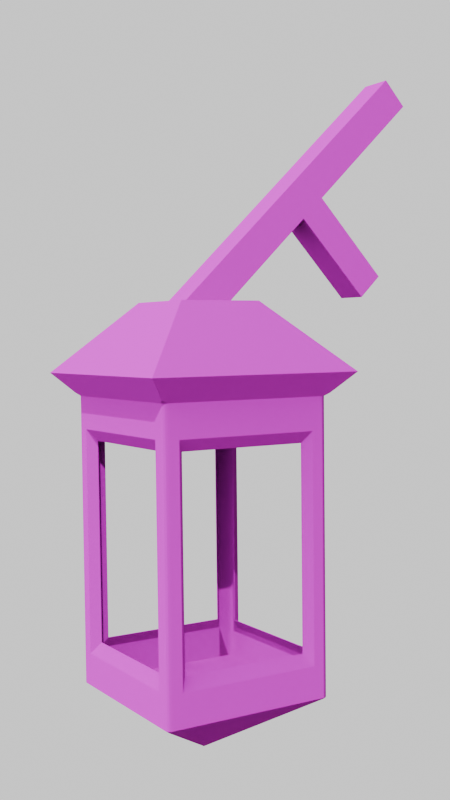 # Source: lanternv2.blend  (saved by Blender 4.1.24; exported with 4.5.12 LTS)
import bpy
from mathutils import Matrix  # noqa: F401  (used for matrix-valued properties, if any)

bpy.ops.wm.read_factory_settings(use_empty=True)
scene = bpy.context.scene
scene.name = 'Scene'

# ---- collections
col_collection = bpy.data.collections.new('Collection'); scene.collection.children.link(col_collection)

# ---- images (referenced by path relative to the original .blend; pixels are not part of the script)
import os
ASSET_DIR = os.environ.get("B2B_ASSET_DIR", "")  # directory of the original .blend (textures are referenced by path, not embedded)
HERE = os.path.dirname(os.path.abspath(__file__))  # packed textures are extracted next to this script under _unpacked/

def load_image(name, relpath, width, height, colorspace="sRGB"):
    """Load a texture the original file referenced (path relative to the .blend, or extracted next to this script)."""
    p = next((c for c in (os.path.join(HERE, relpath), os.path.join(ASSET_DIR, relpath)) if relpath and os.path.exists(c)), "")
    if p:
        img = bpy.data.images.load(p, check_existing=True)
        img.name = name
    else:  # same state as the original file: an image datablock whose file is absent (Cycles renders it pink)
        img = bpy.data.images.new(name, width, height)
        img.source = "FILE"
        img.filepath = "//" + (relpath or name)
    img.colorspace_settings.name = colorspace
    return img
img_rusty_metal_sheet_diff_2k_png = load_image('rusty_metal_sheet_diff_2k.png', 'rusty_metal_sheet_diff_2k.png', 1024, 1024, 'sRGB')
img_rusty_metal_sheet_nor_gl_2k_png_001 = load_image('rusty_metal_sheet_nor_gl_2k.png.001', 'rusty_metal_sheet_nor_gl_2k.png', 1024, 1024, 'sRGB')
img_rusty_metal_sheet_disp_2k_png_001 = load_image('rusty_metal_sheet_disp_2k.png.001', 'rusty_metal_sheet_disp_2k.png', 1024, 1024, 'sRGB')
img_rusty_metal_sheet_rough_2k_png = load_image('rusty_metal_sheet_rough_2k.png', 'rusty_metal_sheet_rough_2k.png', 1024, 1024, 'sRGB')
img_rusty_metal_sheet_arm_2k_png_001 = load_image('rusty_metal_sheet_arm_2k.png.001', 'rusty_metal_sheet_arm_2k.png', 1024, 1024, 'sRGB')

# ---- materials (node trees are filled in below, after node groups)
mat_material_002 = bpy.data.materials.new('Material.002')
mat_material_002.alpha_threshold = 0.0
mat_material_002.use_transparent_shadow = False
mat_material_002.roughness = 0.5
mat_material_002.line_color = (0.0, 0.0, 0.0, 1.0)

# ---- material node trees
mat_material_002.use_nodes = True; mat_material_002.node_tree.nodes.clear()
_N = mat_material_002.node_tree.nodes; _L = mat_material_002.node_tree.links
n0 = _N.new('ShaderNodeOutputMaterial'); n0.name = 'Material Output'; n0.location = (-1414, 898)
n1 = _N.new('ShaderNodeBsdfPrincipled'); n1.name = 'Principled BSDF'; n1.location = (-1819, 1114)
n1.inputs[2].default_value = 0.8364
n1.inputs[3].default_value = 1.0
n1.inputs[14].default_value = (0.9909, 1.0, 0.349, 1.0)
n1.inputs[20].default_value = 0.2345
n1.inputs[21].default_value = 1.0
n1.inputs[25].default_value = 0.0
n1.inputs[26].default_value = (0.4154, 0.3408, 0.1248, 1.0)
n1.inputs[27].default_value = (0.0, 0.0, 0.0, 1.0)
n1.inputs[28].default_value = 1.0
n2 = _N.new('ShaderNodeTexImage'); n2.name = 'Image Texture'; n2.location = (-2248, 1315)
n2.image = img_rusty_metal_sheet_diff_2k_png
n3 = _N.new('ShaderNodeTexImage'); n3.name = 'Image Texture.001'; n3.location = (-2155, 660)
n3.image = img_rusty_metal_sheet_nor_gl_2k_png_001
n4 = _N.new('ShaderNodeTexImage'); n4.name = 'Image Texture.002'; n4.location = (-2436, 749)
n4.image = img_rusty_metal_sheet_disp_2k_png_001
n5 = _N.new('ShaderNodeTexImage'); n5.name = 'Image Texture.003'; n5.location = (-2717, 804)
n5.image = img_rusty_metal_sheet_rough_2k_png
n6 = _N.new('ShaderNodeTexImage'); n6.name = 'Image Texture.004'; n6.location = (-2538, 1121)
n6.image = img_rusty_metal_sheet_arm_2k_png_001
_L.new(n3.outputs[0], n1.inputs[23])
_L.new(n5.outputs[0], n1.inputs[19])
_L.new(n5.outputs[0], n1.inputs[24])
_L.new(n4.outputs[0], n1.inputs[1])
_L.new(n2.outputs[1], n1.inputs[4])
_L.new(n2.outputs[0], n1.inputs[0])
_L.new(n1.outputs[0], n0.inputs[0])
_L.new(n3.outputs[0], n1.inputs[5])
n0.is_active_output = True

# ---- world
world_world = bpy.data.worlds.new('World'); scene.world = world_world
world_world.use_nodes = True; world_world.node_tree.nodes.clear()
_N = world_world.node_tree.nodes; _L = world_world.node_tree.links
n0 = _N.new('ShaderNodeOutputWorld'); n0.name = 'World Output'; n0.location = (300, 300)
n1 = _N.new('ShaderNodeBackground'); n1.name = 'Background'; n1.location = (10, 300)
n1.inputs[0].default_value = (1.0, 1.0, 1.0, 1.0)
_L.new(n1.outputs[0], n0.inputs[0])
n0.is_active_output = True
world_world.color = (0.05088, 0.05088, 0.05088)
world_world.use_sun_shadow = False
world_world.sun_shadow_jitter_overblur = 0.0

# ---- cameras
cam_camera = bpy.data.cameras.new('Camera')

# ---- lights
light_sun = bpy.data.lights.new('Sun', 'SUN')
light_sun.transmission_factor = 0.0
light_sun.energy = 1.9

# ---- meshes
me_cube = bpy.data.meshes.new('Cube')
me_cube.from_pydata([(1.247, -1.247, 1.919), (-1.247, -1.247, 1.919), (1.247, 1.247, 1.919), (-1.247, 1.247, 1.919), (0.4855, -0.4855, 2.697), (-0.4855, -0.4855, 2.697), (0.4855, 0.4855, 2.697), (-0.4855, 0.4855, 2.697), (0.8209, 1.0, -1.655), (-0.8209, 1.0, -1.655), (0.8209, -1.0, 1.655), (-0.8209, -1.0, 1.655), (-0.8209, -1.0, -1.655), (0.8209, -1.0, -1.655), (-0.8209, 1.0, 1.655), (0.8209, 1.0, 1.655), (1.024, -1.247, 1.919), (-1.024, -1.247, 1.919), (-1.024, 1.247, 1.919), (1.024, 1.247, 1.919), (0.3985, -0.4855, 2.697), (-0.3985, -0.4855, 2.697), (-0.3985, 0.4855, 2.697), (0.3985, 0.4855, 2.697), (-1.0, 0.8259, -1.655), (-1.0, -0.8259, -1.655), (1.0, 0.8259, 1.655), (1.0, -0.8259, 1.655), (-1.0, -0.8259, 1.655), (-1.0, 0.8259, 1.655), (1.0, -0.8259, -1.655), (1.0, 0.8259, -1.655), (1.247, 1.03, 1.919), (1.247, -1.03, 1.919), (-1.247, -1.03, 1.919), (-1.247, 1.03, 1.919), (0.4855, 0.401, 2.697), (0.4855, -0.401, 2.697), (-0.4855, -0.401, 2.697), (-0.4855, 0.401, 2.697), (7.451e-09, 0.0, -2.312), (-0.7365, 0.8973, 1.152), (-0.7365, 0.8973, -1.152), (0.7365, 0.8973, 1.152), (-0.8209, 1.0, 1.284), (-0.8209, 1.0, -1.284), (0.8209, 1.0, 1.284), (0.8209, 1.0, -1.284), (0.8209, -1.0, 1.284), (0.8209, -1.0, -1.284), (-0.8209, -1.0, 1.284), (-0.8209, -1.0, -1.284), (1.0, 0.8259, 1.284), (1.0, 0.8259, -1.284), (1.0, -0.8259, 1.284), (1.0, -0.8259, -1.284), (-1.0, -0.8259, 1.284), (-1.0, -0.8259, -1.284), (-1.0, 0.8259, 1.284), (-1.0, 0.8259, -1.284), (0.7365, 0.8973, -1.152), (0.7365, -0.8973, 1.152), (0.7365, -0.8973, -1.152), (-0.7365, -0.8973, 1.152), (-0.7365, -0.8973, -1.152), (0.8973, 0.741, 1.152), (0.8973, 0.741, -1.152), (0.8973, -0.741, 1.152), (0.8973, -0.741, -1.152), (-0.8973, -0.741, 1.152), (-0.8973, -0.741, -1.152), (-0.8973, 0.741, 1.152), (-0.8973, 0.741, -1.152), (1.0, 0.9485, 1.655), (0.9485, 1.0, 1.655), (1.033, 1.033, 1.691), (0.9931, 0.9743, 1.655), (0.9743, 0.9931, 1.655), (0.9485, 1.0, -1.655), (1.0, 0.9485, -1.655), (0.965, 0.965, -1.678), (0.9743, 0.9931, -1.655), (0.9931, 0.9743, -1.655), (0.9485, -1.0, 1.655), (1.0, -0.9485, 1.655), (1.033, -1.033, 1.691), (0.9743, -0.9931, 1.655), (0.9931, -0.9743, 1.655), (1.0, -0.9485, -1.655), (0.9485, -1.0, -1.655), (0.965, -0.965, -1.678), (0.9931, -0.9743, -1.655), (0.9743, -0.9931, -1.655), (-0.9485, 1.0, 1.655), (-1.0, 0.9485, 1.655), (-1.033, 1.033, 1.691), (-0.9743, 0.9931, 1.655), (-0.9931, 0.9743, 1.655), (-1.0, 0.9485, -1.655), (-0.9485, 1.0, -1.655), (-0.965, 0.965, -1.678), (-0.9931, 0.9743, -1.655), (-0.9743, 0.9931, -1.655), (-1.0, -0.9485, 1.655), (-0.9485, -1.0, 1.655), (-1.033, -1.033, 1.691), (-0.9931, -0.9743, 1.655), (-0.9743, -0.9931, 1.655), (-0.9485, -1.0, -1.655), (-1.0, -0.9485, -1.655), (-0.965, -0.965, -1.678), (-0.9743, -0.9931, -1.655), (-0.9931, -0.9743, -1.655), (1.0, 0.9485, 1.284), (0.9485, 1.0, 1.284), (0.9931, 0.9743, 1.284), (0.9743, 0.9931, 1.284), (0.9485, 1.0, -1.284), (1.0, 0.9485, -1.284), (0.9743, 0.9931, -1.284), (0.9931, 0.9743, -1.284), (-1.0, -0.9485, -1.284), (-0.9485, -1.0, -1.284), (-0.9931, -0.9743, -1.284), (-0.9743, -0.9931, -1.284), (-0.9485, -1.0, 1.284), (-1.0, -0.9485, 1.284), (-0.9743, -0.9931, 1.284), (-0.9931, -0.9743, 1.284), (0.9485, -1.0, 1.284), (1.0, -0.9485, 1.284), (0.9743, -0.9931, 1.284), (0.9931, -0.9743, 1.284), (1.0, -0.9485, -1.284), (0.9485, -1.0, -1.284), (0.9931, -0.9743, -1.284), (0.9743, -0.9931, -1.284), (-0.9485, 1.0, 1.284), (-1.0, 0.9485, 1.284), (-0.9743, 0.9931, 1.284), (-0.9931, 0.9743, 1.284), (-1.0, 0.9485, -1.284), (-0.9485, 1.0, -1.284), (-0.9931, 0.9743, -1.284), (-0.9743, 0.9931, -1.284), (-2.139, -0.1957, 4.439), (-1.87, -0.1957, 4.723), (-2.139, 0.1957, 4.439), (-1.87, 0.1957, 4.723), (0.01786, -0.1957, 2.402), (0.2866, -0.1957, 2.687), (0.01786, 0.1957, 2.402), (0.2866, 0.1957, 2.687), (-1.302, 0.1957, 3.648), (-1.565, 0.1957, 3.897), (-1.296, 0.1957, 4.181), (-1.033, 0.1957, 3.933), (-1.565, -0.1957, 3.897), (-1.302, -0.1957, 3.648), (-1.033, -0.1957, 3.933), (-1.296, -0.1957, 4.181), (-2.142, 0.1957, 2.759), (-2.405, 0.1957, 3.008), (-2.405, -0.1957, 3.008), (-2.142, -0.1957, 2.759), (-2.797, 0.1957, 5.06), (-2.797, -0.1957, 5.06), (-2.529, -0.1957, 5.345), (-2.529, 0.1957, 5.345)], [], [(126, 103, 28, 56, 57, 25, 109, 121), (129, 83, 10, 48, 49, 13, 89, 134), (38, 5, 21, 20, 4, 37, 36, 6, 23, 22, 7, 39), (34, 1, 5, 38, 39, 7, 3, 35), (28, 103, 105, 1, 34, 35, 3, 95, 94, 29), (137, 93, 14, 44, 45, 9, 99, 142), (44, 14, 15, 46), (15, 14, 93, 95, 3, 18, 19, 2, 75, 74), (16, 0, 4, 20, 21, 5, 1, 17), (18, 3, 7, 22, 23, 6, 2, 19), (48, 10, 11, 50), (24, 25, 109, 112, 111, 108, 12, 13, 89, 92, 91, 88, 30, 31, 79, 82, 81, 78, 8, 9, 99, 102, 101, 98), (25, 24, 98, 100, 40, 110, 109), (47, 46, 15, 74, 114, 117, 78, 8), (52, 26, 27, 54), (56, 28, 29, 58), (25, 57, 59, 24), (52, 54, 67, 65), (31, 53, 55, 30), (47, 45, 42, 60), (13, 49, 51, 12), (57, 56, 69, 70), (100, 99, 9, 8, 78, 80, 40), (9, 45, 47, 8), (55, 53, 66, 68), (50, 11, 104, 125, 122, 108, 12, 51), (90, 89, 13, 12, 108, 110, 40), (11, 10, 83, 85, 0, 16, 17, 1, 105, 104), (30, 55, 54, 27, 84, 130, 133, 88), (113, 73, 26, 52, 53, 31, 79, 118), (44, 46, 43, 41), (50, 51, 64, 63), (58, 59, 72, 71), (45, 44, 41, 42), (59, 57, 70, 72), (53, 52, 65, 66), (51, 49, 62, 64), (56, 58, 71, 69), (48, 50, 63, 61), (46, 47, 60, 43), (54, 55, 68, 67), (49, 48, 61, 62), (26, 73, 75, 2, 32, 33, 0, 85, 84, 27), (73, 76, 75), (76, 77, 75), (77, 74, 75), (78, 81, 80), (81, 82, 80), (82, 79, 80), (83, 86, 85), (86, 87, 85), (87, 84, 85), (88, 91, 90), (91, 92, 90), (92, 89, 90), (93, 96, 95), (96, 97, 95), (97, 94, 95), (98, 101, 100), (101, 102, 100), (102, 99, 100), (103, 106, 105), (106, 107, 105), (107, 104, 105), (108, 111, 110), (111, 112, 110), (112, 109, 110), (118, 79, 82, 120), (120, 82, 81, 119), (119, 81, 78, 117), (125, 104, 107, 127), (127, 107, 106, 128), (128, 106, 103, 126), (134, 89, 92, 136), (136, 92, 91, 135), (135, 91, 88, 133), (142, 99, 102, 144), (144, 102, 101, 143), (143, 101, 98, 141), (73, 113, 115, 76), (76, 115, 116, 77), (77, 116, 114, 74), (113, 118, 120, 115), (115, 120, 119, 116), (116, 119, 117, 114), (108, 122, 124, 111), (111, 124, 123, 112), (112, 123, 121, 109), (122, 125, 127, 124), (124, 127, 128, 123), (123, 128, 126, 121), (83, 129, 131, 86), (86, 131, 132, 87), (87, 132, 130, 84), (129, 134, 136, 131), (131, 136, 135, 132), (132, 135, 133, 130), (93, 137, 139, 96), (96, 139, 140, 97), (97, 140, 138, 94), (137, 142, 144, 139), (139, 144, 143, 140), (140, 143, 141, 138), (32, 2, 6, 36, 37, 4, 0, 33), (24, 59, 58, 29, 94, 138, 141, 98), (80, 79, 31, 30, 88, 90, 40), (146, 148, 168, 167), (153, 156, 152, 151), (151, 152, 150, 149), (157, 160, 146, 145), (153, 151, 149, 158), (155, 148, 146, 160), (152, 156, 159, 150), (156, 155, 160, 159), (147, 154, 157, 145), (158, 157, 163, 164), (149, 150, 159, 158), (158, 159, 160, 157), (147, 148, 155, 154), (154, 155, 156, 153), (162, 161, 164, 163), (154, 153, 161, 162), (157, 154, 162, 163), (153, 158, 164, 161), (166, 167, 168, 165), (147, 145, 166, 165), (148, 147, 165, 168), (145, 146, 167, 166)])
_uv = me_cube.uv_layers.new(name='UVMap')
_uv.uv.foreach_set('vector', [0.5147, 0.03847, 0.5147, 7.963e-09, 0.5271, 9.048e-09, 0.5271, 0.03847, 0.5271, 0.3043, 0.5271, 0.3428, 0.5147, 0.3428, 0.5147, 0.3043, 0.6832, 0.3813, 0.6832, 0.3428, 0.6942, 0.3428, 0.6942, 0.3813, 0.6942, 0.6472, 0.6942, 0.6856, 0.6832, 0.6856, 0.6832, 0.6472, 0.07889, 0.5401, 0.07889, 0.5313, 0.08789, 0.5313, 0.1704, 0.5313, 0.1794, 0.5313, 0.1794, 0.5401, 0.1794, 0.6231, 0.1794, 0.6319, 0.1704, 0.6319, 0.08789, 0.6319, 0.07889, 0.6319, 0.07889, 0.6231, 2.02e-08, 0.4749, 2.217e-08, 0.4524, 0.07889, 0.5313, 0.07889, 0.5401, 0.07889, 0.6231, 0.07889, 0.6319, -4.168e-10, 0.7108, 1.549e-09, 0.6883, 0.3913, 0.6175, 0.3835, 0.6269, 0.3742, 0.6308, 0.3352, 0.6302, 0.3491, 0.6135, 0.4801, 0.4548, 0.494, 0.4381, 0.5056, 0.4717, 0.5042, 0.4808, 0.4964, 0.4903, 0.03172, 0.1481, 0.03126, 0.1096, 0.04448, 0.1095, 0.04493, 0.1479, 0.04809, 0.4138, 0.04855, 0.4523, 0.03533, 0.4524, 0.03487, 0.4139, 0.04493, 0.1479, 0.04448, 0.1095, 0.2145, 0.1074, 0.2149, 0.1459, 0.2145, 0.1074, 0.04448, 0.1095, 0.03126, 0.1096, 0.02246, 0.1061, -1.023e-08, 0.08272, 0.02313, 0.08245, 0.2352, 0.07993, 0.2583, 0.07966, 0.2364, 0.1035, 0.2277, 0.1073, 0.2352, 0.4524, 0.2583, 0.4524, 0.1794, 0.5313, 0.1704, 0.5313, 0.08789, 0.5313, 0.07889, 0.5313, 2.217e-08, 0.4524, 0.02314, 0.4524, 0.02313, 0.08245, -1.023e-08, 0.08272, 0.07792, 0.001193, 0.08693, 0.001086, 0.1695, 0.0001069, 0.1785, 1.166e-08, 0.2583, 0.07966, 0.2352, 0.07993, 0.6942, 0.3813, 0.6942, 0.3428, 0.8354, 0.3428, 0.8354, 0.3813, 0.1891, 0.9179, 0.01803, 0.9179, 0.005328, 0.9179, 0.002664, 0.9171, 0.0007138, 0.9152, 5.17e-09, 0.9125, 6.168e-09, 0.8993, 1.9e-08, 0.7293, 2e-08, 0.7161, 0.0007138, 0.7134, 0.002664, 0.7115, 0.005328, 0.7108, 0.01803, 0.7108, 0.1891, 0.7108, 0.2018, 0.7108, 0.2044, 0.7115, 0.2064, 0.7134, 0.2071, 0.7161, 0.2071, 0.7293, 0.2071, 0.8993, 0.2071, 0.9125, 0.2064, 0.9152, 0.2044, 0.9171, 0.2018, 0.9179, 0.8948, 0.04116, 0.8948, 0.2062, 0.8948, 0.2184, 0.8905, 0.2202, 0.7717, 0.1275, 0.8905, 0.0274, 0.8948, 0.02891, 0.2181, 0.4118, 0.2149, 0.1459, 0.2145, 0.1074, 0.2277, 0.1073, 0.2281, 0.1458, 0.2313, 0.4116, 0.2318, 0.4501, 0.2185, 0.4502, 0.2955, 0.06574, 0.2955, 0.02727, 0.4627, 0.02727, 0.4627, 0.06574, 0.5271, 0.03847, 0.5271, 9.048e-09, 0.6942, 2.366e-08, 0.6942, 0.03847, 0.5271, 0.3428, 0.5271, 0.3043, 0.6942, 0.3043, 0.6942, 0.3428, 0.2955, 0.06574, 0.4627, 0.06574, 0.4518, 0.0794, 0.3018, 0.0794, 0.2955, 0.3701, 0.2955, 0.3316, 0.4627, 0.3316, 0.4627, 0.3701, 0.2181, 0.4118, 0.04809, 0.4138, 0.05666, 0.4, 0.2092, 0.3982, 0.6942, 0.6856, 0.6942, 0.6472, 0.8354, 0.6472, 0.8354, 0.6856, 0.5271, 0.3043, 0.5271, 0.03847, 0.5379, 0.05213, 0.5379, 0.2907, 0.8905, 0.2202, 0.89, 0.2229, 0.8782, 0.2214, 0.7261, 0.2013, 0.7143, 0.1998, 0.7117, 0.1966, 0.7717, 0.1275, 0.04855, 0.4523, 0.04809, 0.4138, 0.2181, 0.4118, 0.2185, 0.4502, 0.4627, 0.3316, 0.2955, 0.3316, 0.3018, 0.318, 0.4518, 0.318, 0.8354, 0.3813, 0.8354, 0.3428, 0.8464, 0.3428, 0.8464, 0.3813, 0.8464, 0.6472, 0.8464, 0.6856, 0.8354, 0.6856, 0.8354, 0.6472, 0.7117, 0.00386, 0.7143, 1.609e-08, 0.7261, 0.001557, 0.8782, 0.02158, 0.89, 0.02314, 0.8905, 0.0274, 0.7717, 0.1275, 0.3916, 0.6431, 0.4961, 0.7554, 0.5042, 0.7642, 0.5056, 0.7721, 0.494, 0.8008, 0.4797, 0.7855, 0.3495, 0.6455, 0.3352, 0.6302, 0.3742, 0.6308, 0.3835, 0.6344, 0.4627, 0.3701, 0.4627, 0.3316, 0.4627, 0.06574, 0.4627, 0.02727, 0.4751, 0.02727, 0.4751, 0.06574, 0.4751, 0.3316, 0.4751, 0.3701, 0.2831, 0.06574, 0.2831, 0.02727, 0.2955, 0.02727, 0.2955, 0.06574, 0.2955, 0.3316, 0.2955, 0.3701, 0.2831, 0.3701, 0.2831, 0.3316, 0.04493, 0.1479, 0.2149, 0.1459, 0.2064, 0.1597, 0.05383, 0.1615, 0.8354, 0.3813, 0.8354, 0.6472, 0.8222, 0.6335, 0.8222, 0.3949, 0.7633, 0.8343, 0.6869, 0.9448, 0.6779, 0.9349, 0.7464, 0.8357, 0.2687, 0.704, 0.2687, 0.4381, 0.281, 0.4518, 0.281, 0.6903, 0.6942, 0.3043, 0.5271, 0.3043, 0.5379, 0.2907, 0.6879, 0.2907, 0.281, 0.704, 0.281, 0.4381, 0.2947, 0.4518, 0.2947, 0.6903, 0.8354, 0.6472, 0.6942, 0.6472, 0.6955, 0.6335, 0.8222, 0.6335, 0.6869, 0.688, 0.7633, 0.8343, 0.7464, 0.8357, 0.6779, 0.7045, 0.2668, 0.8573, 0.2668, 0.704, 0.281, 0.7162, 0.281, 0.8538, 0.907, 0.0, 0.907, 0.2659, 0.8948, 0.2522, 0.8948, 0.01366, 0.4627, 0.06574, 0.4627, 0.3316, 0.4518, 0.318, 0.4518, 0.0794, 0.2602, 0.704, 0.2602, 0.4381, 0.2687, 0.4518, 0.2687, 0.6903, 0.2955, 0.02727, 0.2831, 0.02727, 0.2753, 0.02362, 0.2583, 1.234e-08, 0.2803, 1.234e-08, 0.4888, 1.234e-08, 0.5107, 1.234e-08, 0.4843, 0.02362, 0.4751, 0.02727, 0.4627, 0.02727, 0.2831, 0.02727, 0.2803, 0.02727, 0.2753, 0.02362, 0.2602, 0.704, 0.2629, 0.704, 0.2623, 0.7085, 0.2303, 0.1073, 0.2277, 0.1073, 0.2364, 0.1035, 0.2318, 0.4501, 0.2344, 0.45, 0.2335, 0.4524, 0.278, 0.3701, 0.2803, 0.3701, 0.2807, 0.3725, 0.2803, 0.3701, 0.2831, 0.3701, 0.2807, 0.3725, 0.5042, 0.7642, 0.5063, 0.7654, 0.5056, 0.7721, 0.5063, 0.7654, 0.5087, 0.7652, 0.5056, 0.7721, 0.5087, 0.7652, 0.5107, 0.7637, 0.5056, 0.7721, 0.4751, 0.3701, 0.4775, 0.3701, 0.476, 0.3725, 0.6779, 0.6856, 0.6806, 0.6856, 0.6798, 0.688, 0.7119, 0.0003748, 0.7143, 1.609e-08, 0.7117, 0.00386, 0.5107, 0.4804, 0.5087, 0.4792, 0.5056, 0.4717, 0.5087, 0.4792, 0.5063, 0.4793, 0.5056, 0.4717, 0.5063, 0.4793, 0.5042, 0.4808, 0.5056, 0.4717, 0.8948, 0.2184, 0.8941, 0.2209, 0.8905, 0.2202, 0.8941, 0.2209, 0.8924, 0.2225, 0.8905, 0.2202, 0.8924, 0.2225, 0.89, 0.2229, 0.8905, 0.2202, 0.3835, 0.6269, 0.3823, 0.6294, 0.3742, 0.6308, 0.3823, 0.6294, 0.3823, 0.6321, 0.3742, 0.6308, 0.3823, 0.6321, 0.3835, 0.6344, 0.3742, 0.6308, 0.89, 0.02314, 0.8924, 0.02414, 0.8905, 0.0274, 0.8924, 0.02414, 0.8941, 0.02625, 0.8905, 0.0274, 0.8941, 0.02625, 0.8948, 0.02891, 0.8905, 0.0274, 0.2831, 0.3316, 0.2831, 0.3701, 0.2803, 0.3701, 0.2803, 0.3316, 0.2803, 0.3316, 0.2803, 0.3701, 0.278, 0.3701, 0.278, 0.3316, 0.234, 0.4116, 0.2344, 0.45, 0.2318, 0.4501, 0.2313, 0.4116, 0.8464, 0.3813, 0.8464, 0.3428, 0.8482, 0.3428, 0.8482, 0.3813, 0.5107, 0.03847, 0.5107, 7.618e-09, 0.5122, 7.748e-09, 0.5122, 0.03847, 0.5122, 0.03847, 0.5122, 7.748e-09, 0.5147, 7.963e-09, 0.5147, 0.03847, 0.6832, 0.6472, 0.6832, 0.6856, 0.6806, 0.6856, 0.6806, 0.6472, 0.6806, 0.6472, 0.6806, 0.6856, 0.6779, 0.6856, 0.6779, 0.6472, 0.4775, 0.3316, 0.4775, 0.3701, 0.4751, 0.3701, 0.4751, 0.3316, 0.03487, 0.4139, 0.03533, 0.4524, 0.03266, 0.4524, 0.03221, 0.414, 0.7117, 0.3043, 0.7117, 0.3428, 0.7094, 0.3428, 0.7094, 0.3043, 0.7094, 0.3043, 0.7094, 0.3428, 0.7066, 0.3428, 0.7066, 0.3043, 0.2831, 0.02727, 0.2831, 0.06574, 0.2803, 0.06574, 0.2803, 0.02727, 0.2803, 0.02727, 0.2803, 0.06574, 0.278, 0.06574, 0.278, 0.02727, 0.2303, 0.1073, 0.2308, 0.1457, 0.2281, 0.1458, 0.2277, 0.1073, 0.2831, 0.06574, 0.2831, 0.3316, 0.2803, 0.3316, 0.2803, 0.06574, 0.2803, 0.06574, 0.2803, 0.3316, 0.278, 0.3316, 0.278, 0.06574, 0.2308, 0.1457, 0.234, 0.4116, 0.2313, 0.4116, 0.2281, 0.1458, 0.8464, 0.6856, 0.8464, 0.6472, 0.8482, 0.6472, 0.8482, 0.6856, 0.5107, 0.3428, 0.5107, 0.3043, 0.5122, 0.3043, 0.5122, 0.3428, 0.5122, 0.3428, 0.5122, 0.3043, 0.5147, 0.3043, 0.5147, 0.3428, 0.8464, 0.6472, 0.8464, 0.3813, 0.8482, 0.3813, 0.8482, 0.6472, 0.5107, 0.3043, 0.5107, 0.03847, 0.5122, 0.03847, 0.5122, 0.3043, 0.5122, 0.3043, 0.5122, 0.03847, 0.5147, 0.03847, 0.5147, 0.3043, 0.6832, 0.3428, 0.6832, 0.3813, 0.6806, 0.3813, 0.6806, 0.3428, 0.6806, 0.3428, 0.6806, 0.3813, 0.6779, 0.3813, 0.6779, 0.3428, 0.4775, 0.02727, 0.4775, 0.06574, 0.4751, 0.06574, 0.4751, 0.02727, 0.6832, 0.3813, 0.6832, 0.6472, 0.6806, 0.6472, 0.6806, 0.3813, 0.6806, 0.3813, 0.6806, 0.6472, 0.6779, 0.6472, 0.6779, 0.3813, 0.4775, 0.06574, 0.4775, 0.3316, 0.4751, 0.3316, 0.4751, 0.06574, 0.03126, 0.1096, 0.03172, 0.1481, 0.02905, 0.1481, 0.0286, 0.1097, 0.7117, 2.519e-08, 0.7117, 0.03847, 0.7094, 0.03847, 0.7094, 2.499e-08, 0.7094, 2.499e-08, 0.7094, 0.03847, 0.7066, 0.03847, 0.7066, 2.474e-08, 0.03172, 0.1481, 0.03487, 0.4139, 0.03221, 0.414, 0.02905, 0.1481, 0.7117, 0.03847, 0.7117, 0.3043, 0.7094, 0.3043, 0.7094, 0.03847, 0.7094, 0.03847, 0.7094, 0.3043, 0.7066, 0.3043, 0.7066, 0.03847, 0.2583, 0.6883, 0.2583, 0.7108, 0.1794, 0.6319, 0.1794, 0.6231, 0.1794, 0.5401, 0.1794, 0.5313, 0.2583, 0.4524, 0.2583, 0.4749, 0.6942, 0.3428, 0.6942, 0.3043, 0.6942, 0.03847, 0.6942, 2.366e-08, 0.7066, 2.474e-08, 0.7066, 0.03847, 0.7066, 0.3043, 0.7066, 0.3428, 0.2807, 0.3725, 0.2831, 0.3701, 0.2955, 0.3701, 0.4627, 0.3701, 0.4751, 0.3701, 0.476, 0.3725, 0.3571, 0.4381, 0.2947, 0.6615, 0.3352, 0.6615, 0.3352, 0.7296, 0.2947, 0.7296, 0.6373, 0.5557, 0.6779, 0.5557, 0.6779, 0.7437, 0.6373, 0.7437, 0.3242, 0.7751, 0.2947, 0.7692, 0.2947, 0.7296, 0.3242, 0.7355, 0.885, 0.5101, 0.8482, 0.5033, 0.8482, 0.4285, 0.885, 0.4354, 0.8023, 0.6911, 0.8023, 0.8717, 0.7633, 0.8686, 0.7633, 0.688, 0.3352, 0.602, 0.3352, 0.6615, 0.2947, 0.6615, 0.2947, 0.602, 0.3352, 0.4381, 0.3352, 0.5748, 0.2947, 0.5748, 0.2947, 0.4381, 0.3352, 0.5748, 0.3352, 0.602, 0.2947, 0.602, 0.2947, 0.5748, 0.8412, 0.7811, 0.8412, 0.8596, 0.8023, 0.8565, 0.8023, 0.778, 0.885, 0.5444, 0.885, 0.5101, 1.0, 0.5316, 1.0, 0.5658, 0.885, 0.7163, 0.8482, 0.7094, 0.8482, 0.5375, 0.885, 0.5444, 0.885, 0.5444, 0.8482, 0.5375, 0.8482, 0.5033, 0.885, 0.5101, 0.6373, 0.4365, 0.6779, 0.4365, 0.6779, 0.5183, 0.6373, 0.5183, 0.6373, 0.5183, 0.6779, 0.5183, 0.6779, 0.5557, 0.6373, 0.5557, 0.2429, 0.7499, 0.2071, 0.7527, 0.2071, 0.7136, 0.2429, 0.7108, 0.6373, 0.5183, 0.6373, 0.5557, 0.5107, 0.5557, 0.5107, 0.5183, 0.7117, 0.2307, 0.7506, 0.2229, 0.7506, 0.3168, 0.7117, 0.3246, 0.7506, 0.2307, 0.7894, 0.2229, 0.7894, 0.3168, 0.7506, 0.3246, 0.5402, 0.7893, 0.5107, 0.7834, 0.5107, 0.7437, 0.5402, 0.7497, 0.8412, 0.7811, 0.8023, 0.778, 0.8023, 0.688, 0.8412, 0.6911, 0.6779, 0.4365, 0.6373, 0.4365, 0.6373, 0.3428, 0.6779, 0.3428, 0.885, 0.4354, 0.8482, 0.4285, 0.8482, 0.3428, 0.885, 0.3497])
me_cube.materials.append(mat_material_002)
me_cube.use_mirror_vertex_groups = False
me_cube.update()

# ---- objects
ob_cube = bpy.data.objects.new('Cube', me_cube)
ob_camera = bpy.data.objects.new('Camera', cam_camera)
ob_sun = bpy.data.objects.new('Sun', light_sun)

# ---- transforms, parenting, visibility, modifiers, constraints
ob_cube.location = (0.0, 0.0, 0.0)
ob_cube.lock_rotations_4d = False
ob_cube.empty_display_type = 'ARROWS'
ob_cube.lineart.crease_threshold = 0.0
_m = ob_cube.modifiers.new('Solidify', 'SOLIDIFY')
ob_camera.location = (6.217, 10.64, 2.306)
ob_camera.rotation_euler = (1.514, 0.01192, 2.589)
ob_camera.scale = (3.935, 3.935, 3.935)
ob_sun.location = (2.075, 8.256, 6.071)
ob_sun.rotation_euler = (-0.8216, 0.165, -0.3603)

# ---- collection membership
col_collection.objects.link(ob_cube)
col_collection.objects.link(ob_camera)
col_collection.objects.link(ob_sun)

# ---- scene / render settings (as saved in the file)
scene.camera = ob_camera
scene.frame_start = 1; scene.frame_end = 250; scene.frame_set(52)
scene.render.engine = 'BLENDER_EEVEE_NEXT'
scene.render.resolution_x = 1080
scene.render.resolution_y = 1920
scene.cycles.sampling_pattern = 'TABULATED_SOBOL'
scene.eevee.ray_tracing_options.trace_max_roughness = 0.0
bpy.context.view_layer.update()
